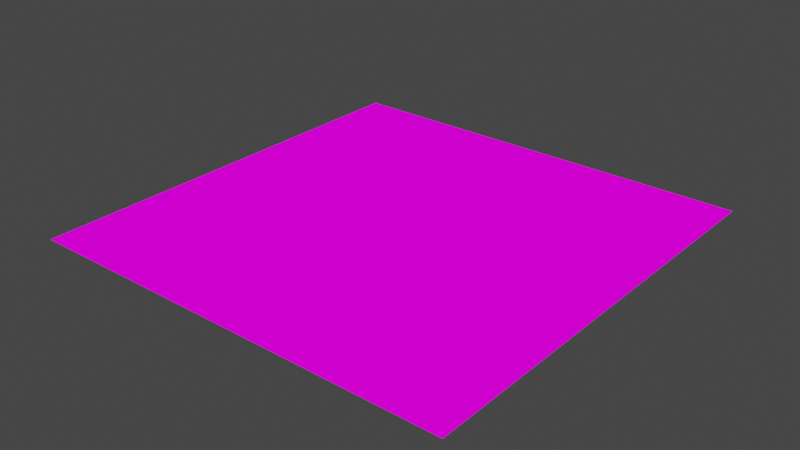 # Source: Coin.blend  (saved by Blender 3.1.7; exported with 4.5.12 LTS)
import bpy
from mathutils import Matrix  # noqa: F401  (used for matrix-valued properties, if any)

bpy.ops.wm.read_factory_settings(use_empty=True)
scene = bpy.context.scene
scene.name = 'Scene'

# ---- collections
col_collection = bpy.data.collections.new('Collection'); scene.collection.children.link(col_collection)

# ---- images (referenced by path relative to the original .blend; pixels are not part of the script)
import os
ASSET_DIR = os.environ.get("B2B_ASSET_DIR", "")  # directory of the original .blend (textures are referenced by path, not embedded)
HERE = os.path.dirname(os.path.abspath(__file__))  # packed textures are extracted next to this script under _unpacked/

def load_image(name, relpath, width, height, colorspace="sRGB"):
    """Load a texture the original file referenced (path relative to the .blend, or extracted next to this script)."""
    p = next((c for c in (os.path.join(HERE, relpath), os.path.join(ASSET_DIR, relpath)) if relpath and os.path.exists(c)), "")
    if p:
        img = bpy.data.images.load(p, check_existing=True)
        img.name = name
    else:  # same state as the original file: an image datablock whose file is absent (Cycles renders it pink)
        img = bpy.data.images.new(name, width, height)
        img.source = "FILE"
        img.filepath = "//" + (relpath or name)
    img.colorspace_settings.name = colorspace
    return img
img_cointex = load_image('CoinTex', 'CoinTex.png', 1024, 1024, 'sRGB')

# ---- materials (node trees are filled in below, after node groups)
mat_material = bpy.data.materials.new('Material')
mat_material.alpha_threshold = 0.0
mat_material.use_transparent_shadow = False
mat_material.line_color = (0.0, 0.0, 0.0, 1.0)

# ---- material node trees
mat_material.use_nodes = True; mat_material.node_tree.nodes.clear()
_N = mat_material.node_tree.nodes; _L = mat_material.node_tree.links
n0 = _N.new('ShaderNodeBsdfPrincipled'); n0.name = 'Principled BSDF'; n0.location = (47, 814)
n0.distribution = 'GGX'
n0.subsurface_method = 'RANDOM_WALK_SKIN'
n0.inputs[2].default_value = 1.0
n0.inputs[3].default_value = 1.45
n0.inputs[13].default_value = 0.0
n0.inputs[27].default_value = (0.0, 0.0, 0.0, 1.0)
n0.inputs[28].default_value = 1.0
n1 = _N.new('ShaderNodeEmission'); n1.name = 'Emission'; n1.location = (-278, 31)
n2 = _N.new('ShaderNodeOutputMaterial'); n2.name = 'Material Output'; n2.location = (370, 74)
n3 = _N.new('ShaderNodeLightPath'); n3.name = 'Light Path'; n3.location = (-153, 118)
n3.hide = True
n4 = _N.new('ShaderNodeMixShader'); n4.name = 'Mix Shader'; n4.location = (60, 127)
n5 = _N.new('ShaderNodeTexImage'); n5.name = 'Image Texture'; n5.location = (-640, 352)
n5.image = img_cointex
_L.new(n5.outputs[0], n0.inputs[0])
_L.new(n1.outputs[0], n4.inputs[2])
_L.new(n3.outputs[0], n4.inputs[0])
_L.new(n4.outputs[0], n2.inputs[0])
_L.new(n5.outputs[0], n1.inputs[0])
n2.is_active_output = True

# ---- world
world_world = bpy.data.worlds.new('World'); scene.world = world_world
world_world.use_nodes = True; world_world.node_tree.nodes.clear()
_N = world_world.node_tree.nodes; _L = world_world.node_tree.links
n0 = _N.new('ShaderNodeOutputWorld'); n0.name = 'World Output'; n0.location = (300, 300)
n1 = _N.new('ShaderNodeBackground'); n1.name = 'Background'; n1.location = (10, 300)
n1.inputs[0].default_value = (0.05088, 0.05088, 0.05088, 1.0)
_L.new(n1.outputs[0], n0.inputs[0])
n0.is_active_output = True
world_world.color = (0.05088, 0.05088, 0.05088)
world_world.use_sun_shadow = False
world_world.sun_shadow_jitter_overblur = 0.0

# ---- meshes
me_cylinder = bpy.data.meshes.new('Cylinder')
me_cylinder.from_pydata([(0.0, 1.0, -0.1), (0.0, 1.0, 0.1), (0.3827, 0.9239, -0.1), (0.3827, 0.9239, 0.1), (0.7071, 0.7071, -0.1), (0.7071, 0.7071, 0.1), (0.9239, 0.3827, -0.1), (0.9239, 0.3827, 0.1), (1.0, -4.371e-08, -0.1), (1.0, -4.371e-08, 0.1), (0.9239, -0.3827, -0.1), (0.9239, -0.3827, 0.1), (0.7071, -0.7071, -0.1), (0.7071, -0.7071, 0.1), (0.3827, -0.9239, -0.1), (0.3827, -0.9239, 0.1), (-8.742e-08, -1.0, -0.1), (-8.742e-08, -1.0, 0.1), (-0.3827, -0.9239, -0.1), (-0.3827, -0.9239, 0.1), (-0.7071, -0.7071, -0.1), (-0.7071, -0.7071, 0.1), (-0.9239, -0.3827, -0.1), (-0.9239, -0.3827, 0.1), (-1.0, 1.192e-08, -0.1), (-1.0, 1.192e-08, 0.1), (-0.9239, 0.3827, -0.1), (-0.9239, 0.3827, 0.1), (-0.7071, 0.7071, -0.1), (-0.7071, 0.7071, 0.1), (-0.3827, 0.9239, -0.1), (-0.3827, 0.9239, 0.1)], [], [(0, 1, 3, 2), (2, 3, 5, 4), (4, 5, 7, 6), (6, 7, 9, 8), (8, 9, 11, 10), (10, 11, 13, 12), (12, 13, 15, 14), (14, 15, 17, 16), (16, 17, 19, 18), (18, 19, 21, 20), (20, 21, 23, 22), (22, 23, 25, 24), (24, 25, 27, 26), (26, 27, 29, 28), (3, 1, 31, 29, 27, 25, 23, 21, 19, 17, 15, 13, 11, 9, 7, 5), (28, 29, 31, 30), (30, 31, 1, 0), (0, 2, 4, 6, 8, 10, 12, 14, 16, 18, 20, 22, 24, 26, 28, 30)])
me_cylinder.polygons.foreach_set('use_smooth', [True] * 18)
_uv = me_cylinder.uv_layers.new(name='UVMap')
_uv.uv.foreach_set('vector', [0.6213, 0.1648, 0.5718, 0.1648, 0.5718, 0.07568, 0.6213, 0.07568, 0.6213, 0.07568, 0.5718, 0.07568, 0.5718, 0.007443, 0.6213, 0.007443, 0.5569, 0.4187, 0.5074, 0.4187, 0.5074, 0.3505, 0.5569, 0.3505, 0.5569, 0.3505, 0.5074, 0.3505, 0.5074, 0.2613, 0.5569, 0.2613, 0.5569, 0.2613, 0.5074, 0.2613, 0.5074, 0.1648, 0.5569, 0.1648, 0.5569, 0.1648, 0.5074, 0.1648, 0.5074, 0.07568, 0.5569, 0.07568, 0.5569, 0.07568, 0.5074, 0.07568, 0.5074, 0.007443, 0.5569, 0.007443, 0.6856, 0.5719, 0.6361, 0.5719, 0.6361, 0.4828, 0.6856, 0.4828, 0.6856, 0.4828, 0.6361, 0.4828, 0.6361, 0.3863, 0.6856, 0.3863, 0.6856, 0.3863, 0.6361, 0.3863, 0.6361, 0.2971, 0.6856, 0.2971, 0.6856, 0.2822, 0.6361, 0.2822, 0.6361, 0.1931, 0.6856, 0.1931, 0.6856, 0.1931, 0.6361, 0.1931, 0.6361, 0.09659, 0.6856, 0.09659, 0.6856, 0.09659, 0.6361, 0.09659, 0.6361, 0.007443, 0.6856, 0.007443, 0.6213, 0.4187, 0.5718, 0.4187, 0.5718, 0.3505, 0.6213, 0.3505, 0.007443, 0.7982, 0.007443, 0.7018, 0.04437, 0.6126, 0.1126, 0.5444, 0.2018, 0.5074, 0.2982, 0.5074, 0.3874, 0.5444, 0.4556, 0.6126, 0.4926, 0.7018, 0.4926, 0.7982, 0.4556, 0.8874, 0.3874, 0.9556, 0.2982, 0.9926, 0.2018, 0.9926, 0.1126, 0.9556, 0.04437, 0.8874, 0.6213, 0.3505, 0.5718, 0.3505, 0.5718, 0.2613, 0.6213, 0.2613, 0.6213, 0.2613, 0.5718, 0.2613, 0.5718, 0.1648, 0.6213, 0.1648, 0.007443, 0.2018, 0.04437, 0.1126, 0.1126, 0.04437, 0.2018, 0.007443, 0.2982, 0.007443, 0.3874, 0.04437, 0.4556, 0.1126, 0.4926, 0.2018, 0.4926, 0.2982, 0.4556, 0.3874, 0.3874, 0.4556, 0.2982, 0.4926, 0.2018, 0.4926, 0.1126, 0.4556, 0.04437, 0.3874, 0.007443, 0.2982])
me_cylinder.materials.append(mat_material)
me_cylinder.use_remesh_fix_poles = True
me_cylinder.use_remesh_preserve_attributes = False
me_cylinder.update()
me_plane = bpy.data.meshes.new('Plane')
me_plane.from_pydata([(-1.0, -1.0, 0.0), (1.0, -1.0, 0.0), (-1.0, 1.0, 0.0), (1.0, 1.0, 0.0)], [], [(0, 1, 3, 2)])
_uv = me_plane.uv_layers.new(name='UVMap')
_uv.uv.foreach_set('vector', [0.0, 0.0, 1.0, 0.0, 1.0, 1.0, 0.0, 1.0])
me_plane.materials.append(mat_material)
me_plane.use_remesh_fix_poles = True
me_plane.use_remesh_preserve_attributes = False
me_plane.update()

# ---- objects
ob_cylinder = bpy.data.objects.new('Cylinder', me_cylinder)
ob_plane = bpy.data.objects.new('Plane', me_plane)

# ---- transforms, parenting, visibility, modifiers, constraints
ob_cylinder.location = (0.0, 0.0, 0.0)
ob_plane.location = (0.0, 0.0, 0.0)
ob_plane.scale = (11.3, 11.3, 11.3)

# ---- collection membership
col_collection.objects.link(ob_cylinder)
col_collection.objects.link(ob_plane)

# ---- scene / render settings (as saved in the file)
scene.frame_start = 1; scene.frame_end = 250; scene.frame_set(1)
scene.render.engine = 'BLENDER_EEVEE_NEXT'
scene.cycles.sampling_pattern = 'TABULATED_SOBOL'
scene.cycles.use_light_tree = False
scene.view_settings.view_transform = 'Filmic'
bpy.context.view_layer.update()

# ---- added for rendering (the .blend has no active camera): camera
cam_auto = bpy.data.cameras.new('AutoCamera')
cam_auto.lens = 50.0
cam_auto.sensor_width = 36.0
cam_auto.clip_end = 1000.0
ob_auto_camera = bpy.data.objects.new('AutoCamera', cam_auto)
scene.collection.objects.link(ob_auto_camera)
ob_auto_camera.location = (29.5635, -35.4762, 23.6508)
ob_auto_camera.rotation_euler = (1.09748, -7.21219e-08, 0.694738)
scene.camera = ob_auto_camera
bpy.context.view_layer.update()
